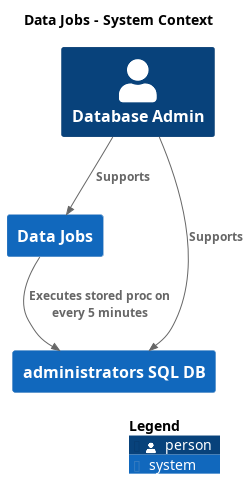

The diagram above was rendered by PlantUML. Its source (embedded in the PNG):
@startuml
set separator none
title Data Jobs - System Context

top to bottom direction

!include <C4/C4>
!include <C4/C4_Context>

System(DataJobs, "Data Jobs", $descr="", $tags="", $link="")
Person(DatabaseAdmin, "Database Admin", $descr="", $tags="", $link="")
System(administratorsSQLDB, "administrators SQL DB", $descr="", $tags="", $link="")

Rel(DataJobs, administratorsSQLDB, "Executes stored proc on every 5 minutes", $techn="", $tags="", $link="")
Rel(DatabaseAdmin, DataJobs, "Supports", $techn="", $tags="", $link="")
Rel(DatabaseAdmin, administratorsSQLDB, "Supports", $techn="", $tags="", $link="")

SHOW_LEGEND(true)
@enduml